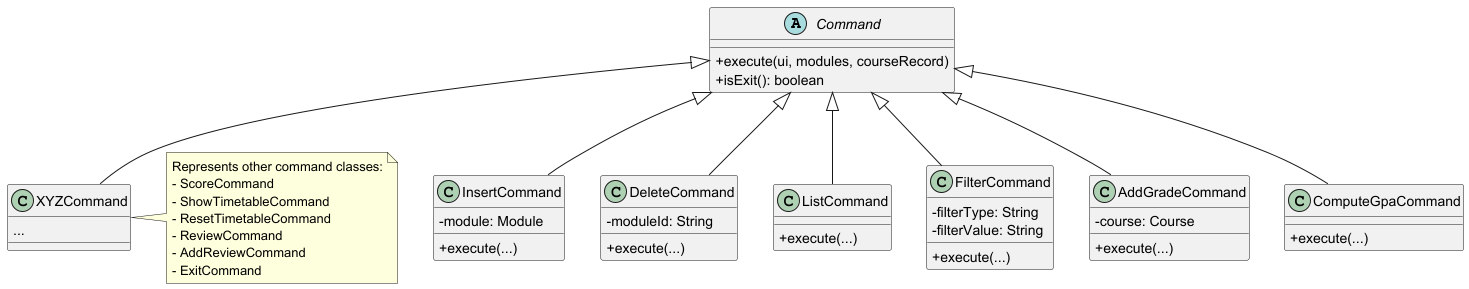

The diagram above was rendered by PlantUML. Its source (embedded in the PNG):
@startuml
skinparam classAttributeIconSize 0

abstract class Command {
  + execute(ui, modules, courseRecord)
  + isExit(): boolean
}

class InsertCommand {
  - module: Module
  + execute(...)
}

class DeleteCommand {
  - moduleId: String
  + execute(...)
}

class ListCommand {
  + execute(...)
}

class FilterCommand {
  - filterType: String
  - filterValue: String
  + execute(...)
}

class AddGradeCommand {
  - course: Course
  + execute(...)
}

class ComputeGpaCommand {
  + execute(...)
}

class XYZCommand {
  ...
}

Command <|-- InsertCommand
Command <|-- DeleteCommand
Command <|-- ListCommand
Command <|-- FilterCommand
Command <|-- AddGradeCommand
Command <|-- ComputeGpaCommand
Command <|-- XYZCommand

note right of XYZCommand
  Represents other command classes:
  - ScoreCommand
  - ShowTimetableCommand
  - ResetTimetableCommand
  - ReviewCommand
  - AddReviewCommand
  - ExitCommand
end note

@enduml